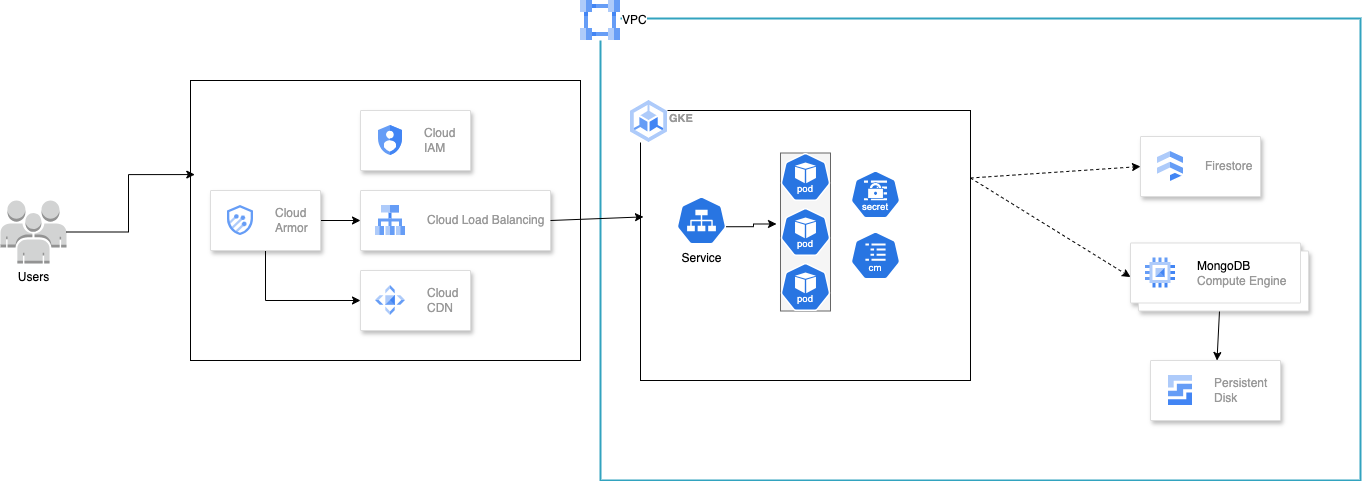

The diagram above was exported from draw.io. Its source (the exported page's mxGraphModel, read from the mxfile embedded in the PNG):
<mxGraphModel dx="1434" dy="735" grid="1" gridSize="10" guides="1" tooltips="1" connect="1" arrows="1" fold="1" page="1" pageScale="1" pageWidth="850" pageHeight="1100" background="none" math="0" shadow="0">
  <root>
    <mxCell id="0" />
    <mxCell id="1" parent="0" />
    <mxCell id="DoxjcnLqvtWGA-coAx7I-1" value="" style="whiteSpace=wrap;html=1;fillColor=none;" parent="1" vertex="1">
      <mxGeometry x="230" y="130" width="390" height="280" as="geometry" />
    </mxCell>
    <mxCell id="AWkMR7-HZuCd60IIfU1k-1" value="Users" style="outlineConnect=0;dashed=0;verticalLabelPosition=bottom;verticalAlign=top;align=center;html=1;shape=mxgraph.aws3.users;fillColor=#D2D3D3;gradientColor=none;" parent="1" vertex="1">
      <mxGeometry x="40" y="250" width="66" height="63" as="geometry" />
    </mxCell>
    <mxCell id="VPEypQdK_eHvZPropRQI-5" style="edgeStyle=orthogonalEdgeStyle;rounded=0;orthogonalLoop=1;jettySize=auto;html=1;exitX=1;exitY=0.5;exitDx=0;exitDy=0;" edge="1" parent="1" source="AWkMR7-HZuCd60IIfU1k-3" target="AWkMR7-HZuCd60IIfU1k-5">
      <mxGeometry relative="1" as="geometry" />
    </mxCell>
    <mxCell id="VPEypQdK_eHvZPropRQI-6" style="edgeStyle=orthogonalEdgeStyle;rounded=0;orthogonalLoop=1;jettySize=auto;html=1;exitX=0.5;exitY=1;exitDx=0;exitDy=0;entryX=0;entryY=0.5;entryDx=0;entryDy=0;" edge="1" parent="1" source="AWkMR7-HZuCd60IIfU1k-3" target="VPEypQdK_eHvZPropRQI-2">
      <mxGeometry relative="1" as="geometry" />
    </mxCell>
    <mxCell id="AWkMR7-HZuCd60IIfU1k-3" value="" style="strokeColor=#dddddd;shadow=1;strokeWidth=1;rounded=1;absoluteArcSize=1;arcSize=2;" parent="1" vertex="1">
      <mxGeometry x="250" y="240" width="110" height="60" as="geometry" />
    </mxCell>
    <mxCell id="AWkMR7-HZuCd60IIfU1k-4" value="Cloud&#10;Armor" style="editableCssRules=.*;html=1;fontColor=#999999;shape=image;verticalLabelPosition=middle;verticalAlign=middle;labelPosition=right;align=left;spacingLeft=20;part=1;points=[];imageAspect=0;image=data:image/svg+xml,(base64 omitted: 1068 chars);" parent="AWkMR7-HZuCd60IIfU1k-3" vertex="1">
      <mxGeometry width="26" height="30" relative="1" as="geometry">
        <mxPoint x="17" y="15" as="offset" />
      </mxGeometry>
    </mxCell>
    <mxCell id="AWkMR7-HZuCd60IIfU1k-5" value="" style="strokeColor=#dddddd;shadow=1;strokeWidth=1;rounded=1;absoluteArcSize=1;arcSize=2;" parent="1" vertex="1">
      <mxGeometry x="400" y="240" width="190" height="60" as="geometry" />
    </mxCell>
    <mxCell id="AWkMR7-HZuCd60IIfU1k-6" value="Cloud Load Balancing" style="editableCssRules=.*;html=1;fontColor=#999999;shape=image;verticalLabelPosition=middle;verticalAlign=middle;labelPosition=right;align=left;spacingLeft=20;part=1;points=[];imageAspect=0;image=data:image/svg+xml,(base64 omitted: 904 chars);" parent="AWkMR7-HZuCd60IIfU1k-5" vertex="1">
      <mxGeometry width="30" height="30" relative="1" as="geometry">
        <mxPoint x="15" y="15" as="offset" />
      </mxGeometry>
    </mxCell>
    <mxCell id="VPEypQdK_eHvZPropRQI-2" value="" style="strokeColor=#dddddd;shadow=1;strokeWidth=1;rounded=1;absoluteArcSize=1;arcSize=2;" vertex="1" parent="1">
      <mxGeometry x="400" y="320" width="110" height="60" as="geometry" />
    </mxCell>
    <mxCell id="VPEypQdK_eHvZPropRQI-3" value="Cloud&#10;CDN" style="editableCssRules=.*;html=1;fontColor=#999999;shape=image;verticalLabelPosition=middle;verticalAlign=middle;labelPosition=right;align=left;spacingLeft=20;part=1;points=[];imageAspect=0;image=data:image/svg+xml,(base64 omitted: 996 chars);" vertex="1" parent="VPEypQdK_eHvZPropRQI-2">
      <mxGeometry width="30" height="30" relative="1" as="geometry">
        <mxPoint x="15" y="15" as="offset" />
      </mxGeometry>
    </mxCell>
    <mxCell id="VPEypQdK_eHvZPropRQI-4" style="edgeStyle=orthogonalEdgeStyle;rounded=0;orthogonalLoop=1;jettySize=auto;html=1;exitX=1;exitY=0.5;exitDx=0;exitDy=0;exitPerimeter=0;entryX=0.011;entryY=0.336;entryDx=0;entryDy=0;entryPerimeter=0;" edge="1" parent="1" source="AWkMR7-HZuCd60IIfU1k-1" target="DoxjcnLqvtWGA-coAx7I-1">
      <mxGeometry relative="1" as="geometry" />
    </mxCell>
    <mxCell id="VPEypQdK_eHvZPropRQI-8" value="" style="whiteSpace=wrap;html=1;fillColor=none;labelPosition=left;verticalLabelPosition=top;align=right;verticalAlign=bottom;strokeColor=#32A3BF;strokeWidth=2;rounded=0;glass=0;" vertex="1" parent="1">
      <mxGeometry x="640" y="68" width="760" height="462" as="geometry" />
    </mxCell>
    <mxCell id="VPEypQdK_eHvZPropRQI-46" style="rounded=0;orthogonalLoop=1;jettySize=auto;html=1;exitX=1;exitY=0.25;exitDx=0;exitDy=0;entryX=0;entryY=0.5;entryDx=0;entryDy=0;dashed=1;" edge="1" parent="1" source="VPEypQdK_eHvZPropRQI-7" target="VPEypQdK_eHvZPropRQI-20">
      <mxGeometry relative="1" as="geometry" />
    </mxCell>
    <mxCell id="VPEypQdK_eHvZPropRQI-47" style="rounded=0;orthogonalLoop=1;jettySize=auto;html=1;exitX=1;exitY=0.25;exitDx=0;exitDy=0;entryX=0;entryY=0.5;entryDx=0;entryDy=0;dashed=1;" edge="1" parent="1" source="VPEypQdK_eHvZPropRQI-7" target="VPEypQdK_eHvZPropRQI-26">
      <mxGeometry relative="1" as="geometry" />
    </mxCell>
    <mxCell id="VPEypQdK_eHvZPropRQI-7" value="" style="whiteSpace=wrap;html=1;fillColor=none;" vertex="1" parent="1">
      <mxGeometry x="680" y="160" width="330" height="270" as="geometry" />
    </mxCell>
    <mxCell id="VPEypQdK_eHvZPropRQI-10" value="VPC" style="editableCssRules=.*;html=1;shape=image;verticalLabelPosition=middle;labelBackgroundColor=#ffffff;verticalAlign=middle;aspect=fixed;imageAspect=0;image=data:image/svg+xml,(base64 omitted: 996 chars);labelPosition=right;align=left;imageBackground=default;" vertex="1" parent="1">
      <mxGeometry x="620" y="50" width="40" height="40" as="geometry" />
    </mxCell>
    <mxCell id="VPEypQdK_eHvZPropRQI-12" value="Service" style="aspect=fixed;sketch=0;html=1;dashed=0;whitespace=wrap;verticalLabelPosition=bottom;verticalAlign=top;fillColor=#2875E2;strokeColor=#ffffff;points=[[0.005,0.63,0],[0.1,0.2,0],[0.9,0.2,0],[0.5,0,0],[0.995,0.63,0],[0.72,0.99,0],[0.5,1,0],[0.28,0.99,0]];shape=mxgraph.kubernetes.icon2;prIcon=svc" vertex="1" parent="1">
      <mxGeometry x="716" y="246" width="50" height="48" as="geometry" />
    </mxCell>
    <mxCell id="VPEypQdK_eHvZPropRQI-14" value="" style="aspect=fixed;sketch=0;html=1;dashed=0;whitespace=wrap;verticalLabelPosition=bottom;verticalAlign=top;fillColor=#2875E2;strokeColor=#ffffff;points=[[0.005,0.63,0],[0.1,0.2,0],[0.9,0.2,0],[0.5,0,0],[0.995,0.63,0],[0.72,0.99,0],[0.5,1,0],[0.28,0.99,0]];shape=mxgraph.kubernetes.icon2;kubernetesLabel=1;prIcon=cm" vertex="1" parent="1">
      <mxGeometry x="890" y="281" width="50" height="48" as="geometry" />
    </mxCell>
    <mxCell id="VPEypQdK_eHvZPropRQI-18" value="" style="strokeColor=#dddddd;shadow=1;strokeWidth=1;rounded=1;absoluteArcSize=1;arcSize=2;" vertex="1" parent="1">
      <mxGeometry x="400" y="160" width="110" height="60" as="geometry" />
    </mxCell>
    <mxCell id="VPEypQdK_eHvZPropRQI-19" value="Cloud&#10;IAM" style="editableCssRules=.*;html=1;fontColor=#999999;shape=image;verticalLabelPosition=middle;verticalAlign=middle;labelPosition=right;align=left;spacingLeft=20;part=1;points=[];imageAspect=0;image=data:image/svg+xml,(base64 omitted: 1040 chars);" vertex="1" parent="VPEypQdK_eHvZPropRQI-18">
      <mxGeometry width="24" height="30" relative="1" as="geometry">
        <mxPoint x="18" y="15" as="offset" />
      </mxGeometry>
    </mxCell>
    <mxCell id="VPEypQdK_eHvZPropRQI-20" value="" style="strokeColor=#dddddd;shadow=1;strokeWidth=1;rounded=1;absoluteArcSize=1;arcSize=2;" vertex="1" parent="1">
      <mxGeometry x="1180" y="186" width="120" height="60" as="geometry" />
    </mxCell>
    <mxCell id="VPEypQdK_eHvZPropRQI-21" value="Firestore" style="editableCssRules=.*;html=1;fontColor=#999999;shape=image;verticalLabelPosition=middle;verticalAlign=middle;labelPosition=right;align=left;spacingLeft=20;part=1;points=[];imageAspect=0;image=data:image/svg+xml,(base64 omitted: 848 chars);" vertex="1" parent="VPEypQdK_eHvZPropRQI-20">
      <mxGeometry width="26" height="30" relative="1" as="geometry">
        <mxPoint x="17" y="15" as="offset" />
      </mxGeometry>
    </mxCell>
    <mxCell id="VPEypQdK_eHvZPropRQI-22" value="" style="strokeColor=#dddddd;shadow=1;strokeWidth=1;rounded=1;absoluteArcSize=1;arcSize=2;" vertex="1" parent="1">
      <mxGeometry x="1190" y="410" width="130" height="60" as="geometry" />
    </mxCell>
    <mxCell id="VPEypQdK_eHvZPropRQI-23" value="Persistent&#10;Disk" style="editableCssRules=.*;html=1;fontColor=#999999;shape=image;verticalLabelPosition=middle;verticalAlign=middle;labelPosition=right;align=left;spacingLeft=20;part=1;points=[];imageAspect=0;image=data:image/svg+xml,(base64 omitted: 628 chars);" vertex="1" parent="VPEypQdK_eHvZPropRQI-22">
      <mxGeometry width="24" height="30" relative="1" as="geometry">
        <mxPoint x="18" y="15" as="offset" />
      </mxGeometry>
    </mxCell>
    <mxCell id="VPEypQdK_eHvZPropRQI-48" style="rounded=0;orthogonalLoop=1;jettySize=auto;html=1;exitX=0.5;exitY=1;exitDx=0;exitDy=0;" edge="1" parent="1" source="VPEypQdK_eHvZPropRQI-26" target="VPEypQdK_eHvZPropRQI-22">
      <mxGeometry relative="1" as="geometry" />
    </mxCell>
    <mxCell id="VPEypQdK_eHvZPropRQI-26" value="" style="shape=mxgraph.gcp2.doubleRect;strokeColor=#dddddd;shadow=1;strokeWidth=1;rounded=1;absoluteArcSize=1;arcSize=2;" vertex="1" parent="1">
      <mxGeometry x="1170" y="292.5" width="178" height="68" as="geometry" />
    </mxCell>
    <mxCell id="VPEypQdK_eHvZPropRQI-27" value="&lt;font color=&quot;#000000&quot;&gt;MongoDB&lt;/font&gt;&lt;br&gt;Compute Engine" style="editableCssRules=.*;html=1;fontColor=#999999;shape=image;verticalLabelPosition=middle;verticalAlign=middle;labelPosition=right;align=left;spacingLeft=20;part=1;points=[];imageAspect=0;image=data:image/svg+xml,(base64 omitted: 880 chars);" vertex="1" parent="VPEypQdK_eHvZPropRQI-26">
      <mxGeometry width="30" height="30" relative="1" as="geometry">
        <mxPoint x="15" y="15" as="offset" />
      </mxGeometry>
    </mxCell>
    <mxCell id="VPEypQdK_eHvZPropRQI-30" style="rounded=0;orthogonalLoop=1;jettySize=auto;html=1;exitX=1;exitY=0.5;exitDx=0;exitDy=0;entryX=0.009;entryY=0.394;entryDx=0;entryDy=0;entryPerimeter=0;" edge="1" parent="1" source="AWkMR7-HZuCd60IIfU1k-5" target="VPEypQdK_eHvZPropRQI-7">
      <mxGeometry relative="1" as="geometry">
        <mxPoint x="678" y="263" as="targetPoint" />
      </mxGeometry>
    </mxCell>
    <mxCell id="VPEypQdK_eHvZPropRQI-37" value="" style="aspect=fixed;sketch=0;html=1;dashed=0;whitespace=wrap;verticalLabelPosition=bottom;verticalAlign=top;fillColor=#2875E2;strokeColor=#ffffff;points=[[0.005,0.63,0],[0.1,0.2,0],[0.9,0.2,0],[0.5,0,0],[0.995,0.63,0],[0.72,0.99,0],[0.5,1,0],[0.28,0.99,0]];shape=mxgraph.kubernetes.icon2;kubernetesLabel=1;prIcon=secret" vertex="1" parent="1">
      <mxGeometry x="890" y="220" width="50" height="48" as="geometry" />
    </mxCell>
    <mxCell id="VPEypQdK_eHvZPropRQI-38" value="" style="group;strokeColor=#666666;fillColor=#f5f5f5;fontColor=#333333;" vertex="1" connectable="0" parent="1">
      <mxGeometry x="820" y="202.5" width="50" height="158" as="geometry" />
    </mxCell>
    <mxCell id="VPEypQdK_eHvZPropRQI-31" value="" style="aspect=fixed;sketch=0;html=1;dashed=0;whitespace=wrap;verticalLabelPosition=bottom;verticalAlign=top;fillColor=#2875E2;strokeColor=#ffffff;points=[[0.005,0.63,0],[0.1,0.2,0],[0.9,0.2,0],[0.5,0,0],[0.995,0.63,0],[0.72,0.99,0],[0.5,1,0],[0.28,0.99,0]];shape=mxgraph.kubernetes.icon2;kubernetesLabel=1;prIcon=pod;container=0;" vertex="1" parent="VPEypQdK_eHvZPropRQI-38">
      <mxGeometry y="110" width="50" height="48" as="geometry" />
    </mxCell>
    <mxCell id="VPEypQdK_eHvZPropRQI-32" value="" style="aspect=fixed;sketch=0;html=1;dashed=0;whitespace=wrap;verticalLabelPosition=bottom;verticalAlign=top;fillColor=#2875E2;strokeColor=#ffffff;points=[[0.005,0.63,0],[0.1,0.2,0],[0.9,0.2,0],[0.5,0,0],[0.995,0.63,0],[0.72,0.99,0],[0.5,1,0],[0.28,0.99,0]];shape=mxgraph.kubernetes.icon2;kubernetesLabel=1;prIcon=pod;container=0;" vertex="1" parent="VPEypQdK_eHvZPropRQI-38">
      <mxGeometry y="55" width="50" height="48" as="geometry" />
    </mxCell>
    <mxCell id="VPEypQdK_eHvZPropRQI-33" value="" style="aspect=fixed;sketch=0;html=1;dashed=0;whitespace=wrap;verticalLabelPosition=bottom;verticalAlign=top;fillColor=#2875E2;strokeColor=#ffffff;points=[[0.005,0.63,0],[0.1,0.2,0],[0.9,0.2,0],[0.5,0,0],[0.995,0.63,0],[0.72,0.99,0],[0.5,1,0],[0.28,0.99,0]];shape=mxgraph.kubernetes.icon2;kubernetesLabel=1;prIcon=pod;container=0;" vertex="1" parent="VPEypQdK_eHvZPropRQI-38">
      <mxGeometry width="50" height="48" as="geometry" />
    </mxCell>
    <mxCell id="VPEypQdK_eHvZPropRQI-39" style="edgeStyle=orthogonalEdgeStyle;rounded=0;orthogonalLoop=1;jettySize=auto;html=1;exitX=0.995;exitY=0.63;exitDx=0;exitDy=0;exitPerimeter=0;entryX=-0.08;entryY=0.333;entryDx=0;entryDy=0;entryPerimeter=0;" edge="1" parent="1" source="VPEypQdK_eHvZPropRQI-12" target="VPEypQdK_eHvZPropRQI-32">
      <mxGeometry relative="1" as="geometry" />
    </mxCell>
    <mxCell id="VPEypQdK_eHvZPropRQI-45" value="GKE" style="sketch=0;html=1;verticalAlign=middle;labelPosition=right;verticalLabelPosition=middle;align=left;spacingTop=-6;fontSize=11;fontStyle=1;fontColor=#999999;shape=image;aspect=fixed;imageAspect=0;image=data:image/svg+xml,(base64 omitted: 1048 chars);imageBackground=default;" vertex="1" parent="1">
      <mxGeometry x="670" y="150" width="37" height="42" as="geometry" />
    </mxCell>
  </root>
</mxGraphModel>